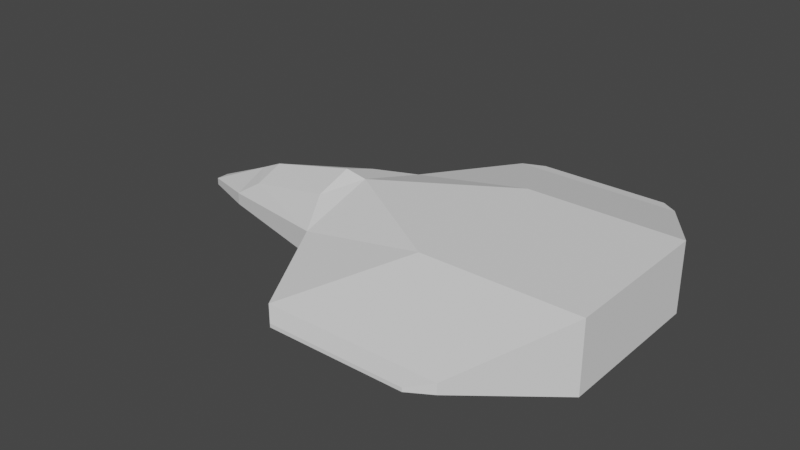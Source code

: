 # Source: ship_3.blend  (saved by Blender 2.81.16; exported with 4.5.12 LTS)
import bpy
from mathutils import Matrix  # noqa: F401  (used for matrix-valued properties, if any)

bpy.ops.wm.read_factory_settings(use_empty=True)
scene = bpy.context.scene
scene.name = 'Scene'

# ---- world
world_world = bpy.data.worlds.new('World'); scene.world = world_world
world_world.use_nodes = True; world_world.node_tree.nodes.clear()
_N = world_world.node_tree.nodes; _L = world_world.node_tree.links
n0 = _N.new('ShaderNodeOutputWorld'); n0.name = 'World Output'; n0.location = (300, 300)
n1 = _N.new('ShaderNodeBackground'); n1.name = 'Background'; n1.location = (10, 300)
n1.inputs[0].default_value = (0.05088, 0.05088, 0.05088, 1.0)
_L.new(n1.outputs[0], n0.inputs[0])
n0.is_active_output = True
world_world.color = (0.05088, 0.05088, 0.05088)
world_world.use_sun_shadow = False
world_world.sun_shadow_jitter_overblur = 0.0

# ---- meshes
me_cube_001 = bpy.data.meshes.new('Cube.001')
me_cube_001.from_pydata([(-1.0, -1.0, -0.5434), (-1.0, -1.0, 0.3542), (-1.0, 1.0, -0.5434), (-1.0, 1.0, 0.3542), (1.0, -1.0, -0.5434), (1.0, -1.0, 0.3542), (1.0, 1.0, -0.5434), (1.0, 1.0, 0.3542), (-2.615, 1.0, -0.2503), (-2.615, -1.0, -0.2503), (-2.907, -0.4709, 0.2374), (-2.907, 0.4709, 0.2374), (-4.35, 0.4577, -0.3446), (-4.35, -0.4577, -0.3446), (-4.057, -0.369, 0.0006299), (-4.057, 0.369, 0.0006299), (-5.167, 0.08424, -0.4461), (-5.167, -0.08424, -0.4461), (-5.167, -0.08424, -0.3551), (-5.167, 0.08424, -0.3551), (-0.9488, -2.279, -0.1546), (-0.9488, -2.279, -0.02463), (-0.9488, 2.279, -0.02463), (-0.9488, 2.279, -0.1546), (0.253, 2.279, -0.1546), (0.253, 2.279, -0.02463), (0.253, -2.279, -0.02463), (0.253, -2.279, -0.1546), (-1.92, -2.279, -0.1546), (-1.92, -2.279, -0.02463), (-1.92, 2.279, -0.02463), (-1.92, 2.279, -0.1546), (-0.9322, -2.486, -0.1171), (-0.9322, -2.486, -0.0703), (-0.9322, 2.486, -0.0703), (-0.9322, 2.486, -0.1171), (0.009692, 2.486, -0.1171), (0.009692, 2.486, -0.0703), (0.009692, -2.486, -0.0703), (0.009692, -2.486, -0.1171), (-1.693, -2.486, -0.1171), (-1.693, -2.486, -0.0703), (-1.693, 2.486, -0.0703), (-1.693, 2.486, -0.1171), (-1.0, 0.0, -0.5434), (-1.0, 0.0, 0.3542), (1.0, 0.0, -0.5434), (1.0, 0.0, 0.3542), (-2.545, 0.1042, -0.5009), (-2.904, 0.0, 0.4057), (-4.35, 0.0, -0.564), (-4.06, 0.0, 0.1413), (-5.167, 0.0, -0.4461), (-5.167, 0.0, -0.3551), (-2.615, 0.0, 0.3542), (-2.615, 1.0, 0.0611), (-4.35, 0.0, 0.008834), (-4.35, 0.4577, -0.1882), (-2.615, -1.0, 0.0611), (-4.35, -0.4577, -0.1882)], [], [(3, 54, 45), (1, 26, 5), (47, 4, 46), (2, 24, 6), (46, 0, 44), (45, 5, 47), (8, 57, 55), (0, 48, 44), (1, 29, 21), (0, 27, 20), (56, 19, 53), (9, 59, 13), (11, 51, 49), (48, 13, 50), (53, 16, 52), (50, 17, 52), (12, 19, 57), (13, 18, 17), (22, 42, 30), (22, 37, 34), (23, 43, 35), (20, 39, 32), (0, 28, 9), (55, 31, 8), (3, 25, 22), (2, 31, 23), (5, 27, 4), (3, 30, 55), (7, 24, 25), (58, 28, 29), (34, 36, 35), (38, 32, 39), (35, 42, 34), (33, 40, 32), (21, 38, 26), (24, 37, 25), (21, 41, 33), (28, 41, 29), (27, 38, 39), (20, 40, 28), (23, 36, 24), (31, 42, 43), (50, 16, 12), (18, 52, 17), (48, 12, 8), (10, 51, 14), (56, 18, 59), (2, 48, 8), (3, 47, 7), (6, 44, 2), (7, 46, 6), (1, 54, 58), (11, 54, 55), (15, 56, 51), (15, 55, 57), (14, 58, 10), (10, 54, 49), (14, 56, 59), (3, 55, 54), (1, 21, 26), (47, 5, 4), (2, 23, 24), (46, 4, 0), (45, 1, 5), (8, 12, 57), (0, 9, 48), (1, 58, 29), (0, 4, 27), (56, 57, 19), (9, 58, 59), (11, 15, 51), (48, 9, 13), (53, 19, 16), (50, 13, 17), (12, 16, 19), (13, 59, 18), (22, 34, 42), (22, 25, 37), (23, 31, 43), (20, 27, 39), (0, 20, 28), (55, 30, 31), (3, 7, 25), (2, 8, 31), (5, 26, 27), (3, 22, 30), (7, 6, 24), (58, 9, 28), (34, 37, 36), (38, 33, 32), (35, 43, 42), (33, 41, 40), (21, 33, 38), (24, 36, 37), (21, 29, 41), (28, 40, 41), (27, 26, 38), (20, 32, 40), (23, 35, 36), (31, 30, 42), (50, 52, 16), (18, 53, 52), (48, 50, 12), (10, 49, 51), (56, 53, 18), (2, 44, 48), (3, 45, 47), (6, 46, 44), (7, 47, 46), (1, 45, 54), (11, 49, 54), (15, 57, 56), (15, 11, 55), (14, 59, 58), (10, 58, 54), (14, 51, 56)])
_uv = me_cube_001.uv_layers.new(name='UVMap')
_uv.uv.foreach_set('vector', [0.875, 0.5, 0.875, 0.625, 0.875, 0.625, 0.875, 0.75, 0.625, 0.75, 0.625, 0.75, 0.625, 0.625, 0.375, 0.75, 0.375, 0.625, 0.125, 0.5, 0.375, 0.5, 0.375, 0.5, 0.375, 0.625, 0.125, 0.75, 0.125, 0.625, 0.875, 0.625, 0.625, 0.75, 0.625, 0.625, 0.375, 0.25, 0.625, 0.25, 0.625, 0.25, 0.125, 0.75, 0.125, 0.625, 0.125, 0.625, 0.875, 0.75, 0.875, 0.75, 0.875, 0.75, 0.125, 0.75, 0.375, 0.75, 0.125, 0.75, 0.875, 0.625, 0.875, 0.5, 0.875, 0.625, 0.375, 1.0, 0.625, 1.0, 0.375, 1.0, 0.875, 0.5399, 0.875, 0.6249, 0.875, 0.6252, 0.125, 0.625, 0.125, 0.75, 0.125, 0.625, 0.625, 0.125, 0.375, 0.25, 0.375, 0.125, 0.125, 0.625, 0.125, 0.75, 0.125, 0.625, 0.375, 0.25, 0.625, 0.25, 0.625, 0.25, 0.375, 1.0, 0.625, 1.0, 0.375, 1.0, 0.875, 0.5, 0.875, 0.5, 0.875, 0.5, 0.875, 0.5, 0.625, 0.5, 0.875, 0.5, 0.125, 0.5, 0.125, 0.5, 0.125, 0.5, 0.125, 0.75, 0.375, 0.75, 0.125, 0.75, 0.125, 0.75, 0.125, 0.75, 0.125, 0.75, 0.625, 0.25, 0.375, 0.25, 0.375, 0.25, 0.875, 0.5, 0.625, 0.5, 0.875, 0.5, 0.125, 0.5, 0.125, 0.5, 0.125, 0.5, 0.625, 0.75, 0.375, 0.75, 0.375, 0.75, 0.875, 0.5, 0.875, 0.5, 0.875, 0.5, 0.625, 0.5, 0.375, 0.5, 0.625, 0.5, 0.625, 1.0, 0.375, 1.0, 0.625, 1.0, 0.625, 0.25, 0.375, 0.5, 0.375, 0.25, 0.625, 0.75, 0.375, 1.0, 0.375, 0.75, 0.375, 0.25, 0.625, 0.25, 0.625, 0.25, 0.625, 1.0, 0.375, 1.0, 0.375, 1.0, 0.875, 0.75, 0.625, 0.75, 0.625, 0.75, 0.375, 0.5, 0.625, 0.5, 0.625, 0.5, 0.875, 0.75, 0.875, 0.75, 0.875, 0.75, 0.375, 1.0, 0.625, 1.0, 0.625, 1.0, 0.375, 0.75, 0.625, 0.75, 0.375, 0.75, 0.125, 0.75, 0.125, 0.75, 0.125, 0.75, 0.125, 0.5, 0.375, 0.5, 0.375, 0.5, 0.375, 0.25, 0.625, 0.25, 0.375, 0.25, 0.125, 0.625, 0.125, 0.5, 0.125, 0.5, 0.625, 0.0, 0.375, 0.125, 0.375, 0.0, 0.125, 0.625, 0.125, 0.5, 0.125, 0.5, 0.875, 0.7101, 0.875, 0.6249, 0.875, 0.687, 0.875, 0.625, 0.875, 0.75, 0.875, 0.75, 0.125, 0.5, 0.125, 0.625, 0.125, 0.5, 0.875, 0.5, 0.625, 0.625, 0.625, 0.5, 0.375, 0.5, 0.125, 0.625, 0.125, 0.5, 0.625, 0.5, 0.375, 0.625, 0.375, 0.5, 0.875, 0.75, 0.875, 0.625, 0.875, 0.75, 0.875, 0.5399, 0.875, 0.625, 0.875, 0.5, 0.875, 0.563, 0.875, 0.625, 0.875, 0.6249, 0.875, 0.563, 0.875, 0.5, 0.875, 0.5, 0.875, 0.687, 0.875, 0.75, 0.875, 0.7101, 0.875, 0.7101, 0.875, 0.625, 0.875, 0.6252, 0.875, 0.687, 0.875, 0.625, 0.875, 0.75, 0.875, 0.5, 0.875, 0.5, 0.875, 0.625, 0.875, 0.75, 0.875, 0.75, 0.625, 0.75, 0.625, 0.625, 0.625, 0.75, 0.375, 0.75, 0.125, 0.5, 0.125, 0.5, 0.375, 0.5, 0.375, 0.625, 0.375, 0.75, 0.125, 0.75, 0.875, 0.625, 0.875, 0.75, 0.625, 0.75, 0.375, 0.25, 0.375, 0.25, 0.625, 0.25, 0.125, 0.75, 0.125, 0.75, 0.125, 0.625, 0.875, 0.75, 0.875, 0.75, 0.875, 0.75, 0.125, 0.75, 0.375, 0.75, 0.375, 0.75, 0.875, 0.625, 0.875, 0.5, 0.875, 0.5, 0.375, 1.0, 0.625, 1.0, 0.625, 1.0, 0.875, 0.5399, 0.875, 0.563, 0.875, 0.6249, 0.125, 0.625, 0.125, 0.75, 0.125, 0.75, 0.625, 0.125, 0.625, 0.25, 0.375, 0.25, 0.125, 0.625, 0.125, 0.75, 0.125, 0.75, 0.375, 0.25, 0.375, 0.25, 0.625, 0.25, 0.375, 1.0, 0.625, 1.0, 0.625, 1.0, 0.875, 0.5, 0.875, 0.5, 0.875, 0.5, 0.875, 0.5, 0.625, 0.5, 0.625, 0.5, 0.125, 0.5, 0.125, 0.5, 0.125, 0.5, 0.125, 0.75, 0.375, 0.75, 0.375, 0.75, 0.125, 0.75, 0.125, 0.75, 0.125, 0.75, 0.625, 0.25, 0.625, 0.25, 0.375, 0.25, 0.875, 0.5, 0.625, 0.5, 0.625, 0.5, 0.125, 0.5, 0.125, 0.5, 0.125, 0.5, 0.625, 0.75, 0.625, 0.75, 0.375, 0.75, 0.875, 0.5, 0.875, 0.5, 0.875, 0.5, 0.625, 0.5, 0.375, 0.5, 0.375, 0.5, 0.625, 1.0, 0.375, 1.0, 0.375, 1.0, 0.625, 0.25, 0.625, 0.5, 0.375, 0.5, 0.625, 0.75, 0.625, 1.0, 0.375, 1.0, 0.375, 0.25, 0.375, 0.25, 0.625, 0.25, 0.625, 1.0, 0.625, 1.0, 0.375, 1.0, 0.875, 0.75, 0.875, 0.75, 0.625, 0.75, 0.375, 0.5, 0.375, 0.5, 0.625, 0.5, 0.875, 0.75, 0.875, 0.75, 0.875, 0.75, 0.375, 1.0, 0.375, 1.0, 0.625, 1.0, 0.375, 0.75, 0.625, 0.75, 0.625, 0.75, 0.125, 0.75, 0.125, 0.75, 0.125, 0.75, 0.125, 0.5, 0.125, 0.5, 0.375, 0.5, 0.375, 0.25, 0.625, 0.25, 0.625, 0.25, 0.125, 0.625, 0.125, 0.625, 0.125, 0.5, 0.625, 0.0, 0.625, 0.125, 0.375, 0.125, 0.125, 0.625, 0.125, 0.625, 0.125, 0.5, 0.875, 0.7101, 0.875, 0.6252, 0.875, 0.6249, 0.875, 0.625, 0.875, 0.625, 0.875, 0.75, 0.125, 0.5, 0.125, 0.625, 0.125, 0.625, 0.875, 0.5, 0.875, 0.625, 0.625, 0.625, 0.375, 0.5, 0.375, 0.625, 0.125, 0.625, 0.625, 0.5, 0.625, 0.625, 0.375, 0.625, 0.875, 0.75, 0.875, 0.625, 0.875, 0.625, 0.875, 0.5399, 0.875, 0.6252, 0.875, 0.625, 0.875, 0.563, 0.875, 0.5, 0.875, 0.625, 0.875, 0.563, 0.875, 0.5399, 0.875, 0.5, 0.875, 0.687, 0.875, 0.75, 0.875, 0.75, 0.875, 0.7101, 0.875, 0.75, 0.875, 0.625, 0.875, 0.687, 0.875, 0.6249, 0.875, 0.625])
me_cube_001.use_remesh_fix_poles = True
me_cube_001.use_remesh_preserve_attributes = False
me_cube_001.use_mirror_vertex_groups = False
me_cube_001.update()

# ---- objects
ob_body = bpy.data.objects.new('body', me_cube_001)

# ---- transforms, parenting, visibility, modifiers, constraints
ob_body.location = (0.0, 0.0, 0.0)
ob_body.lineart.crease_threshold = 0.0

# ---- collection membership
scene.collection.objects.link(ob_body)

# ---- scene / render settings (as saved in the file)
scene.frame_start = 1; scene.frame_end = 250; scene.frame_set(16)
scene.render.engine = 'BLENDER_EEVEE_NEXT'
scene.cycles.samples = 128
scene.cycles.sampling_pattern = 'TABULATED_SOBOL'
scene.cycles.use_adaptive_sampling = False
scene.cycles.use_light_tree = False
scene.view_settings.view_transform = 'Filmic'
bpy.context.view_layer.update()

# ---- added for rendering (the .blend has no active camera and no usable light): camera, sun
cam_auto = bpy.data.cameras.new('AutoCamera')
cam_auto.lens = 50.0
cam_auto.sensor_width = 36.0
cam_auto.clip_end = 1000.0
ob_auto_camera = bpy.data.objects.new('AutoCamera', cam_auto)
scene.collection.objects.link(ob_auto_camera)
ob_auto_camera.location = (5.30074, -8.86084, 5.82807)
ob_auto_camera.rotation_euler = (1.09748, -7.21219e-08, 0.694738)
scene.camera = ob_auto_camera
light_auto_sun = bpy.data.lights.new('AutoSun', 'SUN')
light_auto_sun.energy = 3.0
light_auto_sun.angle = 0.0523599
ob_auto_sun = bpy.data.objects.new('AutoSun', light_auto_sun)
scene.collection.objects.link(ob_auto_sun)
ob_auto_sun.rotation_euler = (0.872665, 0.174533, 0.523599)
bpy.context.view_layer.update()
